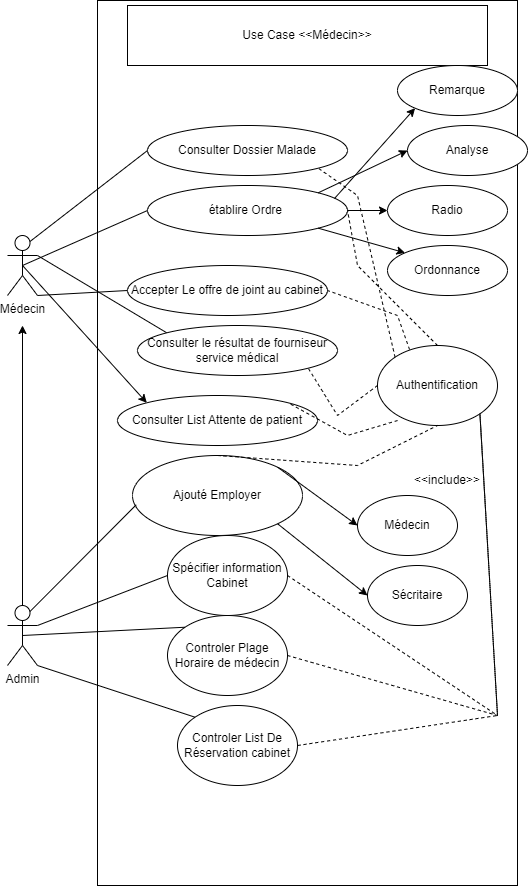

The diagram above was exported from draw.io. Its source (the exported page's mxGraphModel, read from the mxfile embedded in the PNG):
<mxGraphModel dx="864" dy="1335" grid="1" gridSize="10" guides="1" tooltips="1" connect="1" arrows="1" fold="1" page="1" pageScale="1" pageWidth="583" pageHeight="827" math="0" shadow="0">
  <root>
    <mxCell id="0" />
    <mxCell id="1" parent="0" />
    <mxCell id="LK5Fl6o8ixqtHKnEaXYI-2" value="" style="rounded=0;whiteSpace=wrap;html=1;" parent="1" vertex="1">
      <mxGeometry x="130" y="-495" width="420" height="885" as="geometry" />
    </mxCell>
    <mxCell id="LK5Fl6o8ixqtHKnEaXYI-3" value="Use Case &amp;lt;&amp;lt;Médecin&amp;gt;&amp;gt;" style="rounded=0;whiteSpace=wrap;html=1;" parent="1" vertex="1">
      <mxGeometry x="160" y="-490" width="360" height="60" as="geometry" />
    </mxCell>
    <mxCell id="LK5Fl6o8ixqtHKnEaXYI-4" value="Médecin" style="shape=umlActor;verticalLabelPosition=bottom;verticalAlign=top;html=1;outlineConnect=0;" parent="1" vertex="1">
      <mxGeometry x="40" y="-260" width="30" height="60" as="geometry" />
    </mxCell>
    <mxCell id="LK5Fl6o8ixqtHKnEaXYI-11" value="" style="endArrow=none;html=1;rounded=0;entryX=0;entryY=0.5;entryDx=0;entryDy=0;exitX=0.75;exitY=0.1;exitDx=0;exitDy=0;exitPerimeter=0;" parent="1" source="LK5Fl6o8ixqtHKnEaXYI-4" target="Umswxf17xyXYJKNJ6d6K-2" edge="1">
      <mxGeometry width="50" height="50" relative="1" as="geometry">
        <mxPoint x="70" y="-240" as="sourcePoint" />
        <mxPoint x="172.00000000000114" y="-330" as="targetPoint" />
      </mxGeometry>
    </mxCell>
    <mxCell id="LK5Fl6o8ixqtHKnEaXYI-12" value="" style="endArrow=none;html=1;rounded=0;exitX=0.5;exitY=0.5;exitDx=0;exitDy=0;exitPerimeter=0;entryX=0;entryY=0.5;entryDx=0;entryDy=0;" parent="1" source="LK5Fl6o8ixqtHKnEaXYI-4" target="Umswxf17xyXYJKNJ6d6K-3" edge="1">
      <mxGeometry width="50" height="50" relative="1" as="geometry">
        <mxPoint x="70" y="-220" as="sourcePoint" />
        <mxPoint x="180" y="-220" as="targetPoint" />
      </mxGeometry>
    </mxCell>
    <mxCell id="LK5Fl6o8ixqtHKnEaXYI-14" value="" style="endArrow=none;html=1;rounded=0;exitX=1;exitY=1;exitDx=0;exitDy=0;exitPerimeter=0;entryX=0;entryY=0.5;entryDx=0;entryDy=0;" parent="1" source="LK5Fl6o8ixqtHKnEaXYI-4" target="Umswxf17xyXYJKNJ6d6K-11" edge="1">
      <mxGeometry width="50" height="50" relative="1" as="geometry">
        <mxPoint x="80" y="-200" as="sourcePoint" />
        <mxPoint x="177.57359312880726" y="-156.21320343559637" as="targetPoint" />
      </mxGeometry>
    </mxCell>
    <mxCell id="LK5Fl6o8ixqtHKnEaXYI-18" value="" style="endArrow=none;html=1;rounded=0;exitX=0;exitY=0;exitDx=0;exitDy=0;entryX=1;entryY=0.3333333333333333;entryDx=0;entryDy=0;entryPerimeter=0;" parent="1" source="Umswxf17xyXYJKNJ6d6K-13" target="LK5Fl6o8ixqtHKnEaXYI-4" edge="1">
      <mxGeometry width="50" height="50" relative="1" as="geometry">
        <mxPoint x="189.33984416728003" y="40.38837163496942" as="sourcePoint" />
        <mxPoint x="70" y="-170" as="targetPoint" />
      </mxGeometry>
    </mxCell>
    <mxCell id="Umswxf17xyXYJKNJ6d6K-1" value="Authentification" style="ellipse;whiteSpace=wrap;html=1;" parent="1" vertex="1">
      <mxGeometry x="410" y="-150" width="120" height="80" as="geometry" />
    </mxCell>
    <mxCell id="Umswxf17xyXYJKNJ6d6K-2" value="Consulter Dossier Malade" style="ellipse;whiteSpace=wrap;html=1;" parent="1" vertex="1">
      <mxGeometry x="180" y="-370" width="200" height="50" as="geometry" />
    </mxCell>
    <mxCell id="Umswxf17xyXYJKNJ6d6K-3" value="établire Ordre&amp;nbsp;" style="ellipse;whiteSpace=wrap;html=1;" parent="1" vertex="1">
      <mxGeometry x="180" y="-310" width="200" height="50" as="geometry" />
    </mxCell>
    <mxCell id="Umswxf17xyXYJKNJ6d6K-4" value="Analyse" style="ellipse;whiteSpace=wrap;html=1;" parent="1" vertex="1">
      <mxGeometry x="440" y="-370" width="120" height="50" as="geometry" />
    </mxCell>
    <mxCell id="Umswxf17xyXYJKNJ6d6K-5" value="Radio" style="ellipse;whiteSpace=wrap;html=1;" parent="1" vertex="1">
      <mxGeometry x="420" y="-310" width="120" height="50" as="geometry" />
    </mxCell>
    <mxCell id="Umswxf17xyXYJKNJ6d6K-6" value="Ordonnance" style="ellipse;whiteSpace=wrap;html=1;" parent="1" vertex="1">
      <mxGeometry x="420" y="-250" width="120" height="50" as="geometry" />
    </mxCell>
    <mxCell id="Umswxf17xyXYJKNJ6d6K-7" value="" style="endArrow=classic;html=1;rounded=0;exitX=1;exitY=0;exitDx=0;exitDy=0;entryX=0;entryY=0.5;entryDx=0;entryDy=0;" parent="1" source="Umswxf17xyXYJKNJ6d6K-3" target="Umswxf17xyXYJKNJ6d6K-4" edge="1">
      <mxGeometry width="50" height="50" relative="1" as="geometry">
        <mxPoint x="360" y="-300" as="sourcePoint" />
        <mxPoint x="410" y="-350" as="targetPoint" />
      </mxGeometry>
    </mxCell>
    <mxCell id="Umswxf17xyXYJKNJ6d6K-8" value="" style="endArrow=classic;html=1;rounded=0;exitX=1;exitY=0.5;exitDx=0;exitDy=0;entryX=0;entryY=0.5;entryDx=0;entryDy=0;" parent="1" source="Umswxf17xyXYJKNJ6d6K-3" target="Umswxf17xyXYJKNJ6d6K-5" edge="1">
      <mxGeometry width="50" height="50" relative="1" as="geometry">
        <mxPoint x="360.71067811865464" y="-292.6776695296637" as="sourcePoint" />
        <mxPoint x="420" y="-345" as="targetPoint" />
      </mxGeometry>
    </mxCell>
    <mxCell id="Umswxf17xyXYJKNJ6d6K-9" value="" style="endArrow=classic;html=1;rounded=0;exitX=1;exitY=1;exitDx=0;exitDy=0;entryX=0;entryY=0;entryDx=0;entryDy=0;" parent="1" source="Umswxf17xyXYJKNJ6d6K-3" target="Umswxf17xyXYJKNJ6d6K-6" edge="1">
      <mxGeometry width="50" height="50" relative="1" as="geometry">
        <mxPoint x="360.71067811865464" y="-292.6776695296637" as="sourcePoint" />
        <mxPoint x="420" y="-345" as="targetPoint" />
      </mxGeometry>
    </mxCell>
    <mxCell id="Umswxf17xyXYJKNJ6d6K-11" value="Accepter Le offre de joint au cabinet" style="ellipse;whiteSpace=wrap;html=1;" parent="1" vertex="1">
      <mxGeometry x="160" y="-230" width="200" height="50" as="geometry" />
    </mxCell>
    <mxCell id="Umswxf17xyXYJKNJ6d6K-12" value="Consulter List Attente de patient" style="ellipse;whiteSpace=wrap;html=1;" parent="1" vertex="1">
      <mxGeometry x="150" y="-100" width="200" height="50" as="geometry" />
    </mxCell>
    <mxCell id="Umswxf17xyXYJKNJ6d6K-13" value="Consulter le résultat de fourniseur service médical" style="ellipse;whiteSpace=wrap;html=1;" parent="1" vertex="1">
      <mxGeometry x="170" y="-170" width="200" height="50" as="geometry" />
    </mxCell>
    <mxCell id="Umswxf17xyXYJKNJ6d6K-14" value="" style="endArrow=classic;html=1;rounded=0;entryX=0;entryY=0;entryDx=0;entryDy=0;exitX=0.5;exitY=0.5;exitDx=0;exitDy=0;exitPerimeter=0;" parent="1" source="LK5Fl6o8ixqtHKnEaXYI-4" target="Umswxf17xyXYJKNJ6d6K-12" edge="1">
      <mxGeometry width="50" height="50" relative="1" as="geometry">
        <mxPoint x="40" y="-205" as="sourcePoint" />
        <mxPoint x="90" y="-255" as="targetPoint" />
      </mxGeometry>
    </mxCell>
    <mxCell id="Umswxf17xyXYJKNJ6d6K-15" value="" style="endArrow=none;dashed=1;html=1;rounded=0;exitX=0;exitY=0;exitDx=0;exitDy=0;entryX=1;entryY=1;entryDx=0;entryDy=0;" parent="1" source="Umswxf17xyXYJKNJ6d6K-1" target="Umswxf17xyXYJKNJ6d6K-2" edge="1">
      <mxGeometry width="50" height="50" relative="1" as="geometry">
        <mxPoint x="340" y="-290" as="sourcePoint" />
        <mxPoint x="390" y="-340" as="targetPoint" />
        <Array as="points">
          <mxPoint x="390" y="-300" />
        </Array>
      </mxGeometry>
    </mxCell>
    <mxCell id="Umswxf17xyXYJKNJ6d6K-16" value="" style="endArrow=none;dashed=1;html=1;rounded=0;exitX=0.5;exitY=0;exitDx=0;exitDy=0;entryX=1;entryY=0.5;entryDx=0;entryDy=0;" parent="1" source="Umswxf17xyXYJKNJ6d6K-1" target="Umswxf17xyXYJKNJ6d6K-3" edge="1">
      <mxGeometry width="50" height="50" relative="1" as="geometry">
        <mxPoint x="436.8635931288073" y="-110.96427124746168" as="sourcePoint" />
        <mxPoint x="370.00067811865466" y="-280.0023304703363" as="targetPoint" />
        <Array as="points">
          <mxPoint x="390" y="-230" />
        </Array>
      </mxGeometry>
    </mxCell>
    <mxCell id="Umswxf17xyXYJKNJ6d6K-17" value="" style="endArrow=none;dashed=1;html=1;rounded=0;exitX=0;exitY=0.5;exitDx=0;exitDy=0;entryX=1;entryY=1;entryDx=0;entryDy=0;" parent="1" source="Umswxf17xyXYJKNJ6d6K-1" target="Umswxf17xyXYJKNJ6d6K-13" edge="1">
      <mxGeometry width="50" height="50" relative="1" as="geometry">
        <mxPoint x="437.57359312880726" y="-138.28427124746167" as="sourcePoint" />
        <mxPoint x="370.71067811865464" y="-307.3223304703363" as="targetPoint" />
        <Array as="points">
          <mxPoint x="370" y="-80" />
        </Array>
      </mxGeometry>
    </mxCell>
    <mxCell id="Umswxf17xyXYJKNJ6d6K-18" value="" style="endArrow=none;dashed=1;html=1;rounded=0;exitX=0.167;exitY=0.938;exitDx=0;exitDy=0;entryX=1;entryY=0;entryDx=0;entryDy=0;exitPerimeter=0;" parent="1" source="Umswxf17xyXYJKNJ6d6K-1" target="Umswxf17xyXYJKNJ6d6K-12" edge="1">
      <mxGeometry width="50" height="50" relative="1" as="geometry">
        <mxPoint x="447.57359312880726" y="-128.28427124746167" as="sourcePoint" />
        <mxPoint x="380.71067811865464" y="-297.3223304703363" as="targetPoint" />
        <Array as="points">
          <mxPoint x="380" y="-60" />
        </Array>
      </mxGeometry>
    </mxCell>
    <mxCell id="Umswxf17xyXYJKNJ6d6K-23" value="" style="endArrow=none;dashed=1;html=1;rounded=0;exitX=0.267;exitY=0.05;exitDx=0;exitDy=0;entryX=1;entryY=0.5;entryDx=0;entryDy=0;exitPerimeter=0;" parent="1" source="Umswxf17xyXYJKNJ6d6K-1" target="Umswxf17xyXYJKNJ6d6K-11" edge="1">
      <mxGeometry width="50" height="50" relative="1" as="geometry">
        <mxPoint x="410" y="-120" as="sourcePoint" />
        <mxPoint x="340.71067811865464" y="-77.32233047033628" as="targetPoint" />
        <Array as="points">
          <mxPoint x="430" y="-180" />
        </Array>
      </mxGeometry>
    </mxCell>
    <mxCell id="Umswxf17xyXYJKNJ6d6K-24" value="Remarque" style="ellipse;whiteSpace=wrap;html=1;" parent="1" vertex="1">
      <mxGeometry x="430" y="-430" width="120" height="50" as="geometry" />
    </mxCell>
    <mxCell id="Umswxf17xyXYJKNJ6d6K-26" value="" style="endArrow=classic;html=1;rounded=0;entryX=0;entryY=1;entryDx=0;entryDy=0;exitX=0.935;exitY=0.26;exitDx=0;exitDy=0;exitPerimeter=0;" parent="1" source="Umswxf17xyXYJKNJ6d6K-3" target="Umswxf17xyXYJKNJ6d6K-24" edge="1">
      <mxGeometry width="50" height="50" relative="1" as="geometry">
        <mxPoint x="380" y="-210" as="sourcePoint" />
        <mxPoint x="430" y="-260" as="targetPoint" />
      </mxGeometry>
    </mxCell>
    <mxCell id="JKoJ07QInQFn6GKxcb3u-1" value="Admin" style="shape=umlActor;verticalLabelPosition=bottom;verticalAlign=top;html=1;outlineConnect=0;" parent="1" vertex="1">
      <mxGeometry x="40" y="110" width="30" height="60" as="geometry" />
    </mxCell>
    <mxCell id="JKoJ07QInQFn6GKxcb3u-2" value="" style="endArrow=classic;html=1;rounded=0;exitX=0.5;exitY=0;exitDx=0;exitDy=0;exitPerimeter=0;" parent="1" source="JKoJ07QInQFn6GKxcb3u-1" edge="1">
      <mxGeometry width="50" height="50" relative="1" as="geometry">
        <mxPoint x="60" y="50" as="sourcePoint" />
        <mxPoint x="55" y="-170" as="targetPoint" />
      </mxGeometry>
    </mxCell>
    <mxCell id="JKoJ07QInQFn6GKxcb3u-3" value="Ajouté Employer" style="ellipse;whiteSpace=wrap;html=1;" parent="1" vertex="1">
      <mxGeometry x="165" y="-40" width="170" height="80" as="geometry" />
    </mxCell>
    <mxCell id="JKoJ07QInQFn6GKxcb3u-4" value="Sécritaire" style="ellipse;whiteSpace=wrap;html=1;" parent="1" vertex="1">
      <mxGeometry x="400" y="70" width="100" height="60" as="geometry" />
    </mxCell>
    <mxCell id="JKoJ07QInQFn6GKxcb3u-5" value="Médecin" style="ellipse;whiteSpace=wrap;html=1;" parent="1" vertex="1">
      <mxGeometry x="390" width="100" height="60" as="geometry" />
    </mxCell>
    <mxCell id="JKoJ07QInQFn6GKxcb3u-6" value="" style="endArrow=classic;html=1;rounded=0;entryX=0;entryY=0.5;entryDx=0;entryDy=0;exitX=1;exitY=0;exitDx=0;exitDy=0;" parent="1" source="JKoJ07QInQFn6GKxcb3u-3" target="JKoJ07QInQFn6GKxcb3u-5" edge="1">
      <mxGeometry width="50" height="50" relative="1" as="geometry">
        <mxPoint x="330" y="70" as="sourcePoint" />
        <mxPoint x="380" y="20" as="targetPoint" />
      </mxGeometry>
    </mxCell>
    <mxCell id="JKoJ07QInQFn6GKxcb3u-7" value="" style="endArrow=classic;html=1;rounded=0;entryX=0;entryY=0.5;entryDx=0;entryDy=0;exitX=1;exitY=1;exitDx=0;exitDy=0;" parent="1" source="JKoJ07QInQFn6GKxcb3u-3" target="JKoJ07QInQFn6GKxcb3u-4" edge="1">
      <mxGeometry width="50" height="50" relative="1" as="geometry">
        <mxPoint x="334.9998197816626" y="121.66675176977037" as="sourcePoint" />
        <mxPoint x="389.9999999999998" y="100" as="targetPoint" />
      </mxGeometry>
    </mxCell>
    <mxCell id="JKoJ07QInQFn6GKxcb3u-8" value="" style="endArrow=none;dashed=1;html=1;rounded=0;entryX=0.5;entryY=1;entryDx=0;entryDy=0;exitX=0.5;exitY=0;exitDx=0;exitDy=0;" parent="1" source="JKoJ07QInQFn6GKxcb3u-3" target="Umswxf17xyXYJKNJ6d6K-1" edge="1">
      <mxGeometry width="50" height="50" relative="1" as="geometry">
        <mxPoint x="310" y="70" as="sourcePoint" />
        <mxPoint x="360" y="20" as="targetPoint" />
        <Array as="points">
          <mxPoint x="390" y="-30" />
        </Array>
      </mxGeometry>
    </mxCell>
    <mxCell id="JKoJ07QInQFn6GKxcb3u-9" value="Spécifier information Cabinet" style="ellipse;whiteSpace=wrap;html=1;" parent="1" vertex="1">
      <mxGeometry x="200" y="40" width="120" height="80" as="geometry" />
    </mxCell>
    <mxCell id="JKoJ07QInQFn6GKxcb3u-10" value="Controler Plage Horaire de médecin" style="ellipse;whiteSpace=wrap;html=1;" parent="1" vertex="1">
      <mxGeometry x="200" y="120" width="120" height="80" as="geometry" />
    </mxCell>
    <mxCell id="JKoJ07QInQFn6GKxcb3u-11" value="Controler List De Réservation cabinet" style="ellipse;whiteSpace=wrap;html=1;" parent="1" vertex="1">
      <mxGeometry x="210" y="210" width="120" height="80" as="geometry" />
    </mxCell>
    <mxCell id="JKoJ07QInQFn6GKxcb3u-12" value="" style="endArrow=none;html=1;rounded=0;entryX=0;entryY=0.5;entryDx=0;entryDy=0;exitX=1;exitY=0.3333333333333333;exitDx=0;exitDy=0;exitPerimeter=0;" parent="1" source="JKoJ07QInQFn6GKxcb3u-1" target="JKoJ07QInQFn6GKxcb3u-9" edge="1">
      <mxGeometry width="50" height="50" relative="1" as="geometry">
        <mxPoint x="80" y="125" as="sourcePoint" />
        <mxPoint x="130" y="75" as="targetPoint" />
      </mxGeometry>
    </mxCell>
    <mxCell id="JKoJ07QInQFn6GKxcb3u-13" value="" style="endArrow=none;html=1;rounded=0;entryX=0;entryY=0;entryDx=0;entryDy=0;exitX=0.5;exitY=0.5;exitDx=0;exitDy=0;exitPerimeter=0;" parent="1" source="JKoJ07QInQFn6GKxcb3u-1" target="JKoJ07QInQFn6GKxcb3u-10" edge="1">
      <mxGeometry width="50" height="50" relative="1" as="geometry">
        <mxPoint x="59.99999999999977" y="150" as="sourcePoint" />
        <mxPoint x="189.99999999999977" y="230" as="targetPoint" />
      </mxGeometry>
    </mxCell>
    <mxCell id="JKoJ07QInQFn6GKxcb3u-14" value="" style="endArrow=none;html=1;rounded=0;entryX=0;entryY=0;entryDx=0;entryDy=0;exitX=1;exitY=1;exitDx=0;exitDy=0;exitPerimeter=0;" parent="1" source="JKoJ07QInQFn6GKxcb3u-1" target="JKoJ07QInQFn6GKxcb3u-11" edge="1">
      <mxGeometry width="50" height="50" relative="1" as="geometry">
        <mxPoint x="49.99999999999977" y="190" as="sourcePoint" />
        <mxPoint x="179.99999999999977" y="270" as="targetPoint" />
      </mxGeometry>
    </mxCell>
    <mxCell id="JKoJ07QInQFn6GKxcb3u-15" value="" style="endArrow=none;dashed=1;html=1;rounded=0;exitX=1;exitY=0.5;exitDx=0;exitDy=0;entryX=1;entryY=1;entryDx=0;entryDy=0;" parent="1" source="JKoJ07QInQFn6GKxcb3u-9" target="Umswxf17xyXYJKNJ6d6K-1" edge="1">
      <mxGeometry width="50" height="50" relative="1" as="geometry">
        <mxPoint x="470" y="-50" as="sourcePoint" />
        <mxPoint x="520" y="-100" as="targetPoint" />
        <Array as="points">
          <mxPoint x="530" y="220" />
        </Array>
      </mxGeometry>
    </mxCell>
    <mxCell id="JKoJ07QInQFn6GKxcb3u-16" value="" style="endArrow=none;dashed=1;html=1;rounded=0;exitX=1;exitY=0.5;exitDx=0;exitDy=0;entryX=1;entryY=1;entryDx=0;entryDy=0;" parent="1" source="JKoJ07QInQFn6GKxcb3u-10" target="Umswxf17xyXYJKNJ6d6K-1" edge="1">
      <mxGeometry width="50" height="50" relative="1" as="geometry">
        <mxPoint x="329.9999999999998" y="220" as="sourcePoint" />
        <mxPoint x="522.4264068711989" y="-71.715728752534" as="targetPoint" />
        <Array as="points">
          <mxPoint x="530" y="220" />
        </Array>
      </mxGeometry>
    </mxCell>
    <mxCell id="JKoJ07QInQFn6GKxcb3u-17" value="" style="endArrow=none;dashed=1;html=1;rounded=0;exitX=1;exitY=0.5;exitDx=0;exitDy=0;entryX=1;entryY=1;entryDx=0;entryDy=0;" parent="1" source="JKoJ07QInQFn6GKxcb3u-11" target="Umswxf17xyXYJKNJ6d6K-1" edge="1">
      <mxGeometry width="50" height="50" relative="1" as="geometry">
        <mxPoint x="339.9999999999998" y="230" as="sourcePoint" />
        <mxPoint x="532.4264068711989" y="-61.715728752534005" as="targetPoint" />
        <Array as="points">
          <mxPoint x="530" y="220" />
        </Array>
      </mxGeometry>
    </mxCell>
    <mxCell id="JKoJ07QInQFn6GKxcb3u-18" value="&amp;lt;&amp;lt;include&amp;gt;&amp;gt;" style="text;html=1;strokeColor=none;fillColor=none;align=center;verticalAlign=middle;whiteSpace=wrap;rounded=0;" parent="1" vertex="1">
      <mxGeometry x="450" y="-30" width="60" height="30" as="geometry" />
    </mxCell>
    <mxCell id="imkVvP8SwzR3pJDeH-o1-1" value="" style="endArrow=none;html=1;rounded=0;entryX=0.022;entryY=0.616;entryDx=0;entryDy=0;entryPerimeter=0;exitX=0.75;exitY=0.1;exitDx=0;exitDy=0;exitPerimeter=0;" parent="1" source="JKoJ07QInQFn6GKxcb3u-1" target="JKoJ07QInQFn6GKxcb3u-3" edge="1">
      <mxGeometry width="50" height="50" relative="1" as="geometry">
        <mxPoint x="70" y="110" as="sourcePoint" />
        <mxPoint x="120" y="60" as="targetPoint" />
      </mxGeometry>
    </mxCell>
  </root>
</mxGraphModel>